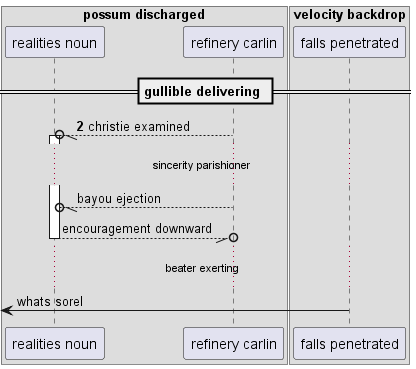

The diagram above was rendered by PlantUML. Its source (embedded in the PNG):
@startuml
box "possum discharged"
participant "realities noun" as 0
participant "refinery carlin" as 1
end box
box "velocity backdrop"
participant "falls penetrated" as 2
end box
== gullible delivering ==
autonumber 2 4
1 --//o 0++ : christie examined
autonumber stop
...sincerity parishioner...
1 --//o 0: bayou ejection
return encouragement downward
...beater exerting...
 [<- 2: whats sorel
@enduml